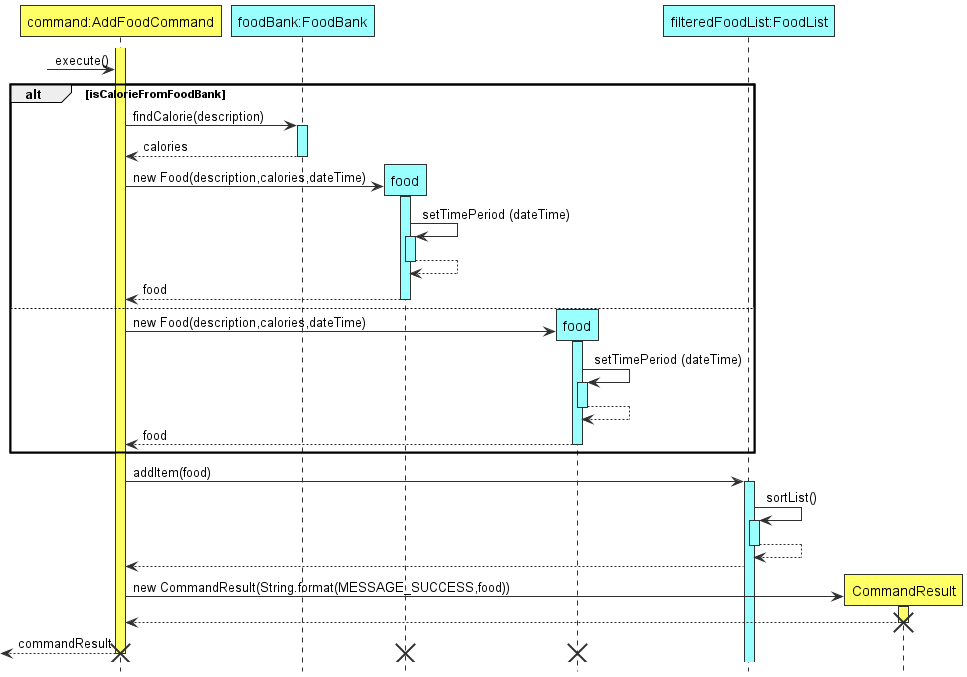

The diagram above was rendered by PlantUML. Its source (embedded in the PNG):
@startuml
'https://plantuml.com/sequence-diagram

!include Style.puml
hide footbox

participant "command:AddFoodCommand" As AddFoodCommand LOGIC_COLOUR
participant "foodBank:FoodBank" As FoodBank DATA_COLOUR

activate AddFoodCommand LOGIC_COLOUR
?->AddFoodCommand :execute()

alt isCalorieFromFoodBank
    AddFoodCommand -> FoodBank : findCalorie(description)
    activate FoodBank DATA_COLOUR
    FoodBank --> AddFoodCommand : calories
    deactivate FoodBank
    create "food" As Food1 DATA_COLOUR
    AddFoodCommand -> Food1 ** : new Food(description,calories,dateTime)
    activate Food1 DATA_COLOUR
    Food1 -> Food1 ++ DATA_COLOUR: setTimePeriod (dateTime)
    Food1 --> Food1 --
    Food1 --> AddFoodCommand : food
    deactivate Food1
else
create "food" As Food2 DATA_COLOUR
    AddFoodCommand -> Food2 ** : new Food(description,calories,dateTime)
    activate Food2 DATA_COLOUR
    Food2 -> Food2 ++ DATA_COLOUR : setTimePeriod (dateTime)
    Food2 --> Food2 --
    Food2 --> AddFoodCommand : food
    deactivate Food2
end

participant "filteredFoodList:FoodList" As FoodList DATA_COLOUR
participant CommandResult LOGIC_COLOUR
AddFoodCommand -> FoodList : addItem(food)
activate FoodList DATA_COLOUR
FoodList -> FoodList ++  DATA_COLOUR: sortList()
FoodList --> FoodList --
FoodList --> AddFoodCommand
AddFoodCommand -> CommandResult **: new CommandResult(String.format(MESSAGE_SUCCESS,food))
activate CommandResult LOGIC_COLOUR
CommandResult --> AddFoodCommand
deactivate CommandResult
destroy CommandResult
?<-- AddFoodCommand : commandResult\t
deactivate AddFoodCommand
destroy Food1
destroy Food2
destroy AddFoodCommand
@enduml